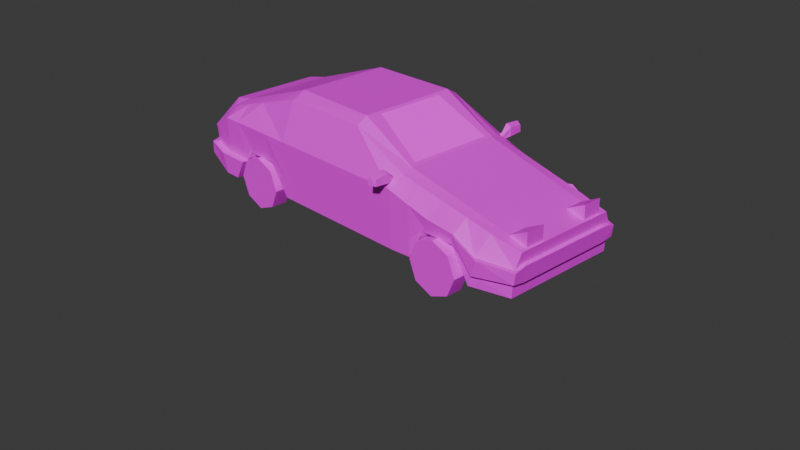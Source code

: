 # Source: car.blend  (saved by Blender 4.3.34; exported with 4.5.12 LTS)
import bpy
from mathutils import Matrix  # noqa: F401  (used for matrix-valued properties, if any)

bpy.ops.wm.read_factory_settings(use_empty=True)
scene = bpy.context.scene
scene.name = 'Scene'

# ---- collections
col_collection = bpy.data.collections.new('Collection'); scene.collection.children.link(col_collection)
col_else = bpy.data.collections.new('else'); scene.collection.children.link(col_else)

# ---- images (referenced by path relative to the original .blend; pixels are not part of the script)
import os
ASSET_DIR = os.environ.get("B2B_ASSET_DIR", "")  # directory of the original .blend (textures are referenced by path, not embedded)
HERE = os.path.dirname(os.path.abspath(__file__))  # packed textures are extracted next to this script under _unpacked/

def load_image(name, relpath, width, height, colorspace="sRGB"):
    """Load a texture the original file referenced (path relative to the .blend, or extracted next to this script)."""
    p = next((c for c in (os.path.join(HERE, relpath), os.path.join(ASSET_DIR, relpath)) if relpath and os.path.exists(c)), "")
    if p:
        img = bpy.data.images.load(p, check_existing=True)
        img.name = name
    else:  # same state as the original file: an image datablock whose file is absent (Cycles renders it pink)
        img = bpy.data.images.new(name, width, height)
        img.source = "FILE"
        img.filepath = "//" + (relpath or name)
    img.colorspace_settings.name = colorspace
    return img
img_car_texture_png = load_image('car texture.png', 'car/car texture.png', 1024, 1024, 'sRGB')
img_window_png = load_image('window.png', 'car/window.png', 1024, 1024, 'sRGB')

# ---- materials (node trees are filled in below, after node groups)
mat_car = bpy.data.materials.new('car')
mat_window = bpy.data.materials.new('window')

# ---- material node trees
mat_car.use_nodes = True; mat_car.node_tree.nodes.clear()
_N = mat_car.node_tree.nodes; _L = mat_car.node_tree.links
n0 = _N.new('ShaderNodeBsdfPrincipled'); n0.name = 'Principled BSDF'; n0.location = (10, 300)
n1 = _N.new('ShaderNodeOutputMaterial'); n1.name = 'Material Output'; n1.location = (300, 300)
n2 = _N.new('ShaderNodeTexImage'); n2.name = 'Image Texture'; n2.location = (-280, 275)
n2.image = img_car_texture_png
n2.interpolation = 'Closest'
_L.new(n0.outputs[0], n1.inputs[0])
_L.new(n2.outputs[0], n0.inputs[0])
_L.new(n2.outputs[1], n0.inputs[4])
n1.is_active_output = True
mat_window.use_nodes = True; mat_window.node_tree.nodes.clear()
_N = mat_window.node_tree.nodes; _L = mat_window.node_tree.links
n0 = _N.new('ShaderNodeOutputMaterial'); n0.name = 'Material Output'; n0.location = (300, 300)
n1 = _N.new('ShaderNodeTexImage'); n1.name = 'Image Texture'; n1.location = (-117, 296)
n1.image = img_window_png
n1.interpolation = 'Closest'
n2 = _N.new('ShaderNodeVectorMath'); n2.name = 'Vector Math'; n2.location = (-321, 206)
_L.new(n1.outputs[0], n0.inputs[0])
n0.is_active_output = True

# ---- world
world_world = bpy.data.worlds.new('World'); scene.world = world_world
world_world.use_nodes = True; world_world.node_tree.nodes.clear()
_N = world_world.node_tree.nodes; _L = world_world.node_tree.links
n0 = _N.new('ShaderNodeOutputWorld'); n0.name = 'World Output'; n0.location = (300, 300)
n1 = _N.new('ShaderNodeBackground'); n1.name = 'Background'; n1.location = (10, 300)
n1.inputs[0].default_value = (0.05088, 0.05088, 0.05088, 1.0)
_L.new(n1.outputs[0], n0.inputs[0])
n0.is_active_output = True
world_world.color = (0.05088, 0.05088, 0.05088)
world_world.sun_shadow_jitter_overblur = 0.0

# ---- cameras
cam_camera = bpy.data.cameras.new('Camera')
cam_camera.clip_end = 100.0
cam_camera.ortho_scale = 7.314

# ---- meshes
me_circle = bpy.data.meshes.new('Circle')
me_circle.from_pydata([(1.301, -0.6626, 0.5347), (1.103, -0.6626, 0.4528), (1.021, -0.6626, 0.2549), (1.103, -0.6626, 0.05707), (1.301, -0.6626, -0.02489), (1.499, -0.6626, 0.05707), (1.581, -0.6626, 0.2549), (1.499, -0.6626, 0.4528), (1.301, -0.8368, 0.5347), (1.103, -0.8368, 0.4528), (1.021, -0.8368, 0.2549), (1.103, -0.8368, 0.05707), (1.301, -0.8368, -0.02489), (1.499, -0.8368, 0.05707), (1.581, -0.8368, 0.2549), (1.499, -0.8368, 0.4528)], [], [(7, 6, 14, 15), (5, 4, 12, 13), (3, 2, 10, 11), (1, 0, 8, 9), (0, 7, 15, 8), (6, 5, 13, 14), (4, 3, 11, 12), (2, 1, 9, 10), (9, 8, 15, 14, 13, 12, 11, 10), (1, 2, 3, 4, 5, 6, 7, 0)])
_uv = me_circle.uv_layers.new(name='UVMap')
_uv.uv.foreach_set('vector', [0.6684, 0.02406, 0.6684, 0.1856, 0.5807, 0.1856, 0.5807, 0.02406, 0.6684, 0.02406, 0.6684, 0.1856, 0.5807, 0.1856, 0.5807, 0.02406, 0.6684, 0.02406, 0.6684, 0.1856, 0.5807, 0.1856, 0.5807, 0.02406, 0.6684, 0.02406, 0.6684, 0.1856, 0.5807, 0.1856, 0.5807, 0.02406, 0.6684, 0.02406, 0.6684, 0.1856, 0.5807, 0.1856, 0.5807, 0.02407, 0.6684, 0.02406, 0.6684, 0.1856, 0.5807, 0.1856, 0.5807, 0.02406, 0.6684, 0.02406, 0.6684, 0.1856, 0.5807, 0.1856, 0.5807, 0.02406, 0.6684, 0.02407, 0.6684, 0.1856, 0.5807, 0.1856, 0.5807, 0.02407, 0.7092, 0.2021, 0.7843, 0.2761, 0.8898, 0.2754, 0.9639, 0.2003, 0.9632, 0.09474, 0.888, 0.02066, 0.7825, 0.0214, 0.7084, 0.09654, 0.7092, 0.2021, 0.7084, 0.09654, 0.7825, 0.0214, 0.888, 0.02066, 0.9632, 0.09474, 0.9639, 0.2003, 0.8898, 0.2754, 0.7843, 0.2761])
me_circle.materials.append(mat_car)
me_circle.update()
me_cube_005 = bpy.data.meshes.new('Cube.005')
me_cube_005.from_pydata([(0.4836, -0.8332, 0.8369), (0.4935, -0.8332, 0.9316), (0.5588, -0.8219, 0.9223), (0.5588, -0.8219, 0.8249), (0.4834, -0.9775, 0.8463), (0.4937, -0.9775, 0.9194), (0.5588, -0.9598, 0.9043), (0.5588, -0.9657, 0.8358), (0.5074, -0.7735, 0.8115), (0.5117, -0.7439, 0.8761), (0.5411, -0.7447, 0.8605), (0.5409, -0.7694, 0.8123), (0.4998, -0.7269, 0.7894), (0.5041, -0.6974, 0.8539), (0.5335, -0.6981, 0.8384), (0.5333, -0.7228, 0.7902), (0.4822, -0.8219, 0.8249), (0.4949, -0.8219, 0.9438), (0.4822, -0.9888, 0.8358), (0.4949, -0.9888, 0.9297)], [], [(16, 3, 7, 18), (7, 6, 19, 18), (1, 0, 4, 5), (2, 17, 19, 6), (3, 2, 6, 7), (17, 2, 10, 9), (2, 3, 11, 10), (3, 16, 8, 11), (16, 17, 9, 8), (9, 10, 14, 13), (10, 11, 15, 14), (11, 8, 12, 15), (8, 9, 13, 12), (0, 1, 17, 16), (5, 4, 18, 19), (4, 0, 16, 18), (1, 5, 19, 17)])
_uv = me_cube_005.uv_layers.new(name='UVMap')
_uv.uv.foreach_set('vector', [0.2469, 0.256, 0.247, 0.279, 0.2044, 0.279, 0.1976, 0.256, 0.1781, 0.2057, 0.1754, 0.1853, 0.1955, 0.1756, 0.2019, 0.2033, 0.2419, 0.1655, 0.2177, 0.1655, 0.2182, 0.1655, 0.2413, 0.1655, 0.2639, 0.214, 0.2438, 0.214, 0.2464, 0.1655, 0.2669, 0.1742, 0.239, 0.2102, 0.2103, 0.2049, 0.2233, 0.1655, 0.2438, 0.1675, 0.2438, 0.214, 0.2639, 0.214, 0.2664, 0.2403, 0.2564, 0.2402, 0.2103, 0.2049, 0.239, 0.2102, 0.2398, 0.2269, 0.2243, 0.2315, 0.247, 0.279, 0.2469, 0.256, 0.262, 0.2635, 0.2632, 0.2736, 0.1749, 0.2201, 0.2103, 0.2142, 0.1948, 0.2407, 0.1742, 0.2352, 0.2564, 0.2402, 0.2664, 0.2403, 0.2669, 0.2553, 0.2569, 0.2552, 0.2243, 0.2315, 0.2398, 0.2269, 0.2438, 0.242, 0.2282, 0.2466, 0.2632, 0.2736, 0.262, 0.2635, 0.2772, 0.261, 0.2783, 0.2711, 0.1742, 0.2352, 0.1948, 0.2407, 0.1903, 0.2556, 0.1698, 0.2501, 0.1779, 0.2162, 0.206, 0.2114, 0.2103, 0.2142, 0.1749, 0.2201, 0.1953, 0.1694, 0.1735, 0.173, 0.1698, 0.1702, 0.1978, 0.1655, 0.1735, 0.173, 0.1779, 0.2162, 0.1749, 0.2201, 0.1698, 0.1702, 0.206, 0.2114, 0.1953, 0.1694, 0.1978, 0.1655, 0.2103, 0.2142])
me_cube_005.materials.append(mat_car)
me_cube_005.update()
me_cylinder = bpy.data.meshes.new('Cylinder')
me_cylinder.from_pydata([(0.2556, 0.245, -0.06089), (-0.5816, 0.176, -0.06088), (0.1831, 0.1225, 0.1385), (-0.5816, 0.08798, 0.09151), (0.1831, -0.1225, 0.1385), (-0.5816, -0.08798, 0.09151), (0.2556, -0.245, -0.06089), (-0.5816, -0.176, -0.06088), (0.3282, -0.1225, -0.2602), (-0.5816, -0.08798, -0.2133), (0.3282, 0.1225, -0.2602), (-0.5816, 0.08798, -0.2133), (-0.5816, 0.1255, 0.1565), (-0.5816, 0.251, -0.06088), (-0.5816, -0.1255, 0.1565), (-0.5816, -0.251, -0.06088), (-0.5816, -0.1255, -0.2782), (-0.5816, 0.1255, -0.2782), (-0.1763, 0.1118, 0.1327), (-0.1763, 0.2235, -0.06088), (-0.1763, -0.1118, 0.1327), (-0.1763, -0.2235, -0.06088), (-0.1763, -0.1118, -0.2545), (-0.1763, 0.1118, -0.2545), (-0.163, 0.2925, -0.06088), (-0.163, 0.1463, 0.1924), (-0.163, -0.1463, 0.1924), (-0.163, -0.2925, -0.06088), (-0.163, -0.1463, -0.3142), (-0.163, 0.1463, -0.3142), (0.5197, 0.2016, 0.05792), (0.3859, 0.1008, 0.1702), (0.3859, -0.1008, 0.1702), (0.5197, -0.2016, 0.05792), (0.6534, -0.1008, -0.05432), (0.6534, 0.1008, -0.05432), (0.6779, 0.2016, 0.2465), (0.5441, 0.1008, 0.3587), (0.5441, -0.1008, 0.3587), (0.6779, -0.2016, 0.2465), (0.8117, -0.1008, 0.1342), (0.8117, 0.1008, 0.1342)], [], [(24, 13, 12, 25), (25, 12, 14, 26), (26, 14, 15, 27), (27, 15, 16, 28), (11, 9, 22, 23), (28, 16, 17, 29), (29, 17, 13, 24), (8, 10, 35, 34), (1, 3, 12, 13), (3, 5, 14, 12), (5, 7, 15, 14), (7, 9, 16, 15), (9, 11, 17, 16), (11, 1, 13, 17), (18, 19, 23, 22, 21, 20), (7, 5, 20, 21), (3, 1, 19, 18), (1, 11, 23, 19), (9, 7, 21, 22), (5, 3, 18, 20), (10, 29, 24, 0), (8, 28, 29, 10), (6, 27, 28, 8), (4, 26, 27, 6), (2, 25, 26, 4), (0, 24, 25, 2), (33, 34, 40, 39), (0, 2, 31, 30), (4, 6, 33, 32), (10, 0, 30, 35), (6, 8, 34, 33), (2, 4, 32, 31), (31, 32, 38, 37), (34, 35, 41, 40), (32, 33, 39, 38), (30, 31, 37, 36), (35, 30, 36, 41)])
_uv = me_cylinder.uv_layers.new(name='UVMap')
_uv.uv.foreach_set('vector', [0.9896, 0.9609, 0.9896, 0.9892, 0.9708, 0.9892, 0.9708, 0.9609, 0.9708, 0.9609, 0.9708, 0.9892, 0.9519, 0.9892, 0.9519, 0.9609, 0.9519, 0.9609, 0.9519, 0.9892, 0.9331, 0.9892, 0.9331, 0.9609, 0.9331, 0.9609, 0.9331, 0.9892, 0.9142, 0.9892, 0.9142, 0.9609, 0.8868, 0.9147, 0.8868, 0.894, 0.8868, 0.894, 0.8868, 0.9147, 0.9142, 0.9609, 0.9142, 0.9892, 0.8954, 0.9892, 0.8954, 0.9609, 0.8954, 0.9609, 0.8954, 0.9892, 0.8765, 0.9892, 0.8765, 0.9609, 0.9142, 0.9326, 0.8954, 0.9326, 0.8954, 0.9326, 0.9142, 0.9326, 0.9048, 0.9251, 0.9228, 0.9147, 0.9283, 0.9179, 0.9048, 0.9315, 0.9228, 0.9147, 0.9228, 0.894, 0.9283, 0.8908, 0.9283, 0.9179, 0.9228, 0.894, 0.9048, 0.8836, 0.9048, 0.8772, 0.9283, 0.8908, 0.9048, 0.8836, 0.8868, 0.894, 0.8813, 0.8908, 0.9048, 0.8772, 0.8868, 0.894, 0.8868, 0.9147, 0.8813, 0.9179, 0.8813, 0.8908, 0.8868, 0.9147, 0.9048, 0.9251, 0.9048, 0.9315, 0.8813, 0.9179, 0.9228, 0.9147, 0.9048, 0.9251, 0.8868, 0.9147, 0.8868, 0.894, 0.9048, 0.8836, 0.9228, 0.894, 0.9048, 0.8836, 0.9228, 0.894, 0.9228, 0.894, 0.9048, 0.8836, 0.9228, 0.9147, 0.9048, 0.9251, 0.9048, 0.9251, 0.9228, 0.9147, 0.9048, 0.9251, 0.8868, 0.9147, 0.8868, 0.9147, 0.9048, 0.9251, 0.8868, 0.894, 0.9048, 0.8836, 0.9048, 0.8836, 0.8868, 0.894, 0.9228, 0.894, 0.9228, 0.9147, 0.9228, 0.9147, 0.9228, 0.894, 0.8954, 0.9326, 0.8954, 0.9609, 0.8765, 0.9609, 0.8765, 0.9326, 0.9142, 0.9326, 0.9142, 0.9609, 0.8954, 0.9609, 0.8954, 0.9326, 0.9331, 0.9326, 0.9331, 0.9609, 0.9142, 0.9609, 0.9142, 0.9326, 0.9519, 0.9326, 0.9519, 0.9609, 0.9331, 0.9609, 0.9331, 0.9326, 0.9708, 0.9326, 0.9708, 0.9609, 0.9519, 0.9609, 0.9519, 0.9326, 0.9896, 0.9326, 0.9896, 0.9609, 0.9708, 0.9609, 0.9708, 0.9326, 0.9331, 0.9326, 0.9142, 0.9326, 0.9142, 0.9326, 0.9331, 0.9326, 0.9896, 0.9326, 0.9708, 0.9326, 0.9708, 0.9326, 0.9896, 0.9326, 0.9519, 0.9326, 0.9331, 0.9326, 0.9331, 0.9326, 0.9519, 0.9326, 0.8954, 0.9326, 0.8765, 0.9326, 0.8765, 0.9326, 0.8954, 0.9326, 0.9331, 0.9326, 0.9142, 0.9326, 0.9142, 0.9326, 0.9331, 0.9326, 0.9708, 0.9326, 0.9519, 0.9326, 0.9519, 0.9326, 0.9708, 0.9326, 0.9708, 0.9326, 0.9519, 0.9326, 0.9519, 0.9326, 0.9708, 0.9326, 0.9142, 0.9326, 0.8954, 0.9326, 0.8954, 0.9326, 0.9142, 0.9326, 0.9519, 0.9326, 0.9331, 0.9326, 0.9331, 0.9326, 0.9519, 0.9326, 0.9896, 0.9326, 0.9708, 0.9326, 0.9708, 0.9326, 0.9896, 0.9326, 0.8954, 0.9326, 0.8765, 0.9326, 0.8765, 0.9326, 0.8954, 0.9326])
me_cylinder.materials.append(mat_car)
me_cylinder.update()
me_cylinder_001 = bpy.data.meshes.new('Cylinder.001')
me_cylinder_001.from_pydata([(0.06906, 0.804, -0.8245), (0.06906, 1.0, 0.8856), (0.7654, 0.402, -0.8245), (0.9351, 0.5, 0.8856), (0.7654, -0.402, -0.8245), (0.9351, -0.5, 0.8856), (0.06906, -0.804, -0.8245), (0.06906, -1.0, 0.8856), (-0.6273, -0.402, -0.8245), (-0.797, -0.5, 0.8856), (-0.6273, 0.402, -0.8245), (-0.797, 0.5, 0.8856), (0.6034, 0.3562, 1.675), (0.06906, 0.7124, 1.552), (0.6034, -0.3562, 1.675), (0.06906, -0.7124, 1.552), (-0.4653, -0.3562, 1.428), (-0.4653, 0.3562, 1.428), (0.12, 0.3562, 2.011), (-0.4144, 0.7124, 1.887), (0.12, -0.3562, 2.011), (-0.4144, -0.7124, 1.887), (-0.9487, -0.3562, 1.764), (-0.9487, 0.3562, 1.764), (0.06906, 0.804, -1.126), (0.7654, 0.402, -1.126), (0.7654, -0.402, -1.126), (0.06906, -0.804, -1.126), (-0.6273, -0.402, -1.126), (-0.6273, 0.402, -1.126), (0.06906, 1.118, -1.126), (1.038, 0.5592, -1.126), (1.038, -0.5592, -1.126), (0.06906, -1.118, -1.126), (-0.8994, -0.5592, -1.126), (-0.8994, 0.5592, -1.126), (0.06906, 1.118, -1.247), (1.038, 0.5592, -1.247), (1.038, -0.5592, -1.247), (0.06906, -1.118, -1.247), (-0.8994, -0.5592, -1.247), (-0.8994, 0.5592, -1.247)], [], [(0, 1, 3, 2), (2, 3, 5, 4), (4, 5, 7, 6), (6, 7, 9, 8), (9, 7, 15, 16), (8, 9, 11, 10), (10, 11, 1, 0), (2, 4, 26, 25), (17, 16, 22, 23), (5, 3, 12, 14), (11, 9, 16, 17), (3, 1, 13, 12), (7, 5, 14, 15), (1, 11, 17, 13), (15, 14, 20, 21), (12, 13, 19, 18), (13, 17, 23, 19), (16, 15, 21, 22), (14, 12, 18, 20), (28, 29, 35, 34), (8, 10, 29, 28), (0, 2, 25, 24), (4, 6, 27, 26), (10, 0, 24, 29), (6, 8, 28, 27), (35, 30, 36, 41), (26, 27, 33, 32), (24, 25, 31, 30), (29, 24, 30, 35), (27, 28, 34, 33), (25, 26, 32, 31), (36, 37, 38, 39, 40, 41), (33, 34, 40, 39), (31, 32, 38, 37), (34, 35, 41, 40), (32, 33, 39, 38), (30, 31, 37, 36)])
_uv = me_cylinder_001.uv_layers.new(name='UVMap')
_uv.uv.foreach_set('vector', [0.9896, 0.9326, 0.9896, 0.9892, 0.9708, 0.9892, 0.9708, 0.9326, 0.9708, 0.9326, 0.9708, 0.9892, 0.9519, 0.9892, 0.9519, 0.9326, 0.9519, 0.9326, 0.9519, 0.9892, 0.9331, 0.9892, 0.9331, 0.9326, 0.9331, 0.9326, 0.9331, 0.9892, 0.9142, 0.9892, 0.9142, 0.9326, 0.9142, 0.9892, 0.9331, 0.9892, 0.9331, 0.9892, 0.9142, 0.9892, 0.9142, 0.9326, 0.9142, 0.9892, 0.8954, 0.9892, 0.8954, 0.9326, 0.8954, 0.9326, 0.8954, 0.9892, 0.8765, 0.9892, 0.8765, 0.9326, 0.9708, 0.9326, 0.9519, 0.9326, 0.9519, 0.9326, 0.9708, 0.9326, 0.8954, 0.9892, 0.9142, 0.9892, 0.9142, 0.9892, 0.8954, 0.9892, 0.9519, 0.9892, 0.9708, 0.9892, 0.9708, 0.9892, 0.9519, 0.9892, 0.8954, 0.9892, 0.9142, 0.9892, 0.9142, 0.9892, 0.8954, 0.9892, 0.9708, 0.9892, 0.9896, 0.9892, 0.9896, 0.9892, 0.9708, 0.9892, 0.9331, 0.9892, 0.9519, 0.9892, 0.9519, 0.9892, 0.9331, 0.9892, 0.8765, 0.9892, 0.8954, 0.9892, 0.8954, 0.9892, 0.8765, 0.9892, 0.9331, 0.9892, 0.9519, 0.9892, 0.9519, 0.9892, 0.9331, 0.9892, 0.9708, 0.9892, 0.9896, 0.9892, 0.9896, 0.9892, 0.9708, 0.9892, 0.8765, 0.9892, 0.8954, 0.9892, 0.8954, 0.9892, 0.8765, 0.9892, 0.9142, 0.9892, 0.9331, 0.9892, 0.9331, 0.9892, 0.9142, 0.9892, 0.9519, 0.9892, 0.9708, 0.9892, 0.9708, 0.9892, 0.9519, 0.9892, 0.9142, 0.9326, 0.8954, 0.9326, 0.8954, 0.9326, 0.9142, 0.9326, 0.9142, 0.9326, 0.8954, 0.9326, 0.8954, 0.9326, 0.9142, 0.9326, 0.9896, 0.9326, 0.9708, 0.9326, 0.9708, 0.9326, 0.9896, 0.9326, 0.9519, 0.9326, 0.9331, 0.9326, 0.9331, 0.9326, 0.9519, 0.9326, 0.8954, 0.9326, 0.8765, 0.9326, 0.8765, 0.9326, 0.8954, 0.9326, 0.9331, 0.9326, 0.9142, 0.9326, 0.9142, 0.9326, 0.9331, 0.9326, 0.8954, 0.9326, 0.8765, 0.9326, 0.8765, 0.9326, 0.8954, 0.9326, 0.9519, 0.9326, 0.9331, 0.9326, 0.9331, 0.9326, 0.9519, 0.9326, 0.9896, 0.9326, 0.9708, 0.9326, 0.9708, 0.9326, 0.9896, 0.9326, 0.8954, 0.9326, 0.8765, 0.9326, 0.8765, 0.9326, 0.8954, 0.9326, 0.9331, 0.9326, 0.9142, 0.9326, 0.9142, 0.9326, 0.9331, 0.9326, 0.9708, 0.9326, 0.9519, 0.9326, 0.9519, 0.9326, 0.9708, 0.9326, 0.9613, 0.9315, 0.9848, 0.9179, 0.9848, 0.8908, 0.9613, 0.8772, 0.9378, 0.8908, 0.9378, 0.9179, 0.9331, 0.9326, 0.9142, 0.9326, 0.9142, 0.9326, 0.9331, 0.9326, 0.9708, 0.9326, 0.9519, 0.9326, 0.9519, 0.9326, 0.9708, 0.9326, 0.9142, 0.9326, 0.8954, 0.9326, 0.8954, 0.9326, 0.9142, 0.9326, 0.9519, 0.9326, 0.9331, 0.9326, 0.9331, 0.9326, 0.9519, 0.9326, 0.9896, 0.9326, 0.9708, 0.9326, 0.9708, 0.9326, 0.9896, 0.9326])
me_cylinder_001.materials.append(mat_car)
me_cylinder_001.update()
me_cube_006 = bpy.data.meshes.new('Cube.006')
me_cube_006.from_pydata([(1.146e-09, -0.4873, -0.04324), (1.146e-09, -0.4873, -1.087e-10), (1.146e-09, -0.2811, -0.04324), (1.146e-09, -0.2811, -1.087e-10), (0.2062, -0.4873, -0.04324), (0.2062, -0.4873, 0.1063), (0.2062, -0.2811, -0.04324), (0.2062, -0.2811, 0.1063)], [], [(0, 1, 3, 2), (2, 3, 7, 6), (6, 7, 5, 4), (4, 5, 1, 0), (7, 3, 1, 5)])
_uv = me_cube_006.uv_layers.new(name='UVMap')
_uv.uv.foreach_set('vector', [0.4363, 0.2039, 0.4363, 0.2266, 0.5445, 0.2266, 0.5445, 0.2039, 0.4241, 0.1502, 0.4014, 0.1502, 0.3456, 0.2584, 0.4241, 0.2584, 0.5445, 0.0173, 0.5445, 0.09576, 0.4363, 0.09576, 0.4363, 0.0173, 0.4241, 0.2584, 0.3456, 0.2584, 0.4014, 0.1502, 0.4241, 0.1502, 0.5445, 0.09576, 0.5445, 0.2039, 0.4363, 0.2039, 0.4363, 0.09576])
me_cube_006.materials.append(mat_car)
me_cube_006.update()
me_cube_001 = bpy.data.meshes.new('Cube.001')
me_cube_001.from_pydata([(-2.002, -0.7508, 0.3365), (-1.868, -0.6132, 0.8733), (2.067, -0.6375, 0.1947), (2.102, -0.5737, 0.6258), (-2.102, 0.0, 0.3365), (-1.969, 0.0, 0.9038), (2.067, 0.0, 0.1947), (2.102, 0.0, 0.6287), (-1.739, -0.7861, 0.2122), (0.1269, -0.7861, 0.2122), (0.7362, -0.7861, 0.2122), (0.7362, -0.6485, 0.9249), (0.1269, -0.6485, 1.22), (-1.739, -0.6485, 0.917), (-1.739, 0.0, 0.9524), (0.1269, 0.0, 1.289), (0.7362, 0.0, 0.9612), (0.7362, 0.0, 0.1947), (0.1269, 0.0, 0.1947), (-1.739, 0.0, 0.1687), (-0.8153, -0.7861, 0.2122), (-0.8153, -0.6485, 1.22), (-0.8153, 0.0, 1.289), (-0.8153, 0.0, 0.1947), (-2.102, -0.5873, 0.3365), (2.102, -0.4911, 0.6287), (-1.969, -0.4896, 0.9038), (2.067, -0.5224, 0.1947), (0.7053, -0.4647, 0.9778), (0.1578, -0.3763, 1.273), (-1.739, -0.507, 0.9524), (-1.739, -0.6047, 0.1687), (0.1269, -0.6047, 0.1687), (0.7362, -0.6047, 0.1687), (-0.8153, -0.6047, 0.1687), (-0.8153, -0.507, 1.289), (0.9573, -0.7772, 0.2177), (1.112, -0.7662, 0.5287), (1.469, -0.7552, 0.5287), (1.655, -0.7442, 0.1929), (1.777, 0.0, 0.7079), (1.777, -0.6065, 0.6971), (1.504, -0.6175, 0.7569), (1.231, -0.6285, 0.8167), (0.9573, -0.6395, 0.8765), (1.655, 0.0, 0.1947), (1.469, -0.5839, 0.1742), (1.112, -0.5949, 0.1742), (0.9573, -0.5241, 0.9074), (1.231, -0.5131, 0.8409), (1.504, -0.5021, 0.7744), (1.777, -0.4911, 0.7079), (1.655, -0.5729, 0.1947), (1.469, -0.5738, 0.443), (1.112, -0.5848, 0.443), (0.9573, -0.6059, 0.1742), (-2.002, -0.7694, 0.6681), (2.091, -0.6391, 0.4765), (2.091, -2.343e-08, 0.5069), (-2.045, 0.0, 0.7228), (0.7362, -0.8125, 0.8214), (0.1269, -0.8125, 0.8201), (-1.739, -0.8125, 0.8201), (-0.8153, -0.8125, 0.8201), (-2.045, -0.5693, 0.7228), (2.091, -0.5185, 0.5069), (1.738, -0.7612, 0.5077), (1.493, -0.7746, 0.6414), (1.193, -0.7881, 0.682), (0.9573, -0.8016, 0.7515), (-1.093, -0.6485, 1.129), (-1.323, -0.6485, 1.053), (-1.554, -0.6485, 0.9775), (-1.042, -0.5949, 0.1687), (-1.384, -0.5949, 0.1687), (-1.554, -0.7861, 0.2122), (-1.384, -0.7861, 0.5287), (-1.042, -0.7861, 0.5287), (-1.042, -0.6047, 0.443), (-1.384, -0.6047, 0.443), (-1.554, -0.6047, 0.1687), (-1.554, -0.507, 1.02), (-1.323, -0.507, 1.104), (-1.093, -0.507, 1.188), (-1.093, -0.8125, 0.8201), (-1.323, -0.8125, 0.8201), (-1.554, -0.8125, 0.8201), (-0.8153, -0.5949, 0.1687), (2.075, -0.6381, 0.3569), (2.075, 0.0, 0.3393), (-2.075, 0.0, 0.4738), (0.7362, -0.7954, 0.4258), (0.1269, -0.7954, 0.4258), (-1.739, -0.7954, 0.4258), (-0.8153, -0.7954, 0.4258), (-2.075, -0.581, 0.4738), (2.075, -0.511, 0.3393), (1.685, -0.7501, 0.3329), (1.477, -0.762, 0.5683), (1.14, -0.7739, 0.5826), (0.9573, -0.7858, 0.4258), (-1.996, -0.7498, 0.4717), (-1.06, -0.7954, 0.6311), (-1.362, -0.7954, 0.6311), (-1.438, -0.7954, 0.4258), (-2.134, -0.5997, 0.3365), (-2.054, -0.7996, 0.3365), (-2.134, 0.0, 0.4714), (-2.134, 0.0, 0.3365), (-1.739, -0.8508, 0.2098), (-1.791, -0.86, 0.4235), (-2.134, -0.5997, 0.4714), (-1.561, -0.8508, 0.2098), (-1.444, -0.86, 0.4235), (-2.043, -0.8074, 0.4693), (1.774, -0.7918, 0.5013), (1.528, -0.8053, 0.635), (2.127, -0.6698, 0.4701), (2.127, 0.0, 0.5005), (2.127, -0.5492, 0.5005), (2.111, -0.6687, 0.3505), (2.111, 0.0, 0.333), (2.111, -0.5417, 0.333), (1.72, -0.7808, 0.3265), (1.513, -0.7927, 0.562), (0.7053, 0.0, 0.9778), (0.1578, 0.0, 1.273), (0.7362, -0.533, 0.9612), (0.1269, -0.533, 1.289)], [], [(65, 25, 3, 57), (62, 13, 1, 56), (52, 27, 2, 39), (30, 26, 1, 13), (64, 26, 5, 59), (48, 127, 11, 44), (127, 128, 12, 11), (81, 30, 13, 72), (24, 31, 8, 0), (34, 32, 9, 20), (32, 33, 10, 9), (69, 44, 11, 60), (60, 11, 12, 61), (78, 34, 20, 77), (128, 35, 21, 12), (15, 22, 35, 128), (18, 17, 33, 32), (23, 18, 32, 34, 87), (4, 19, 31, 24), (125, 126, 29, 28), (56, 1, 26, 64), (14, 5, 26, 30), (45, 6, 27, 52), (58, 7, 25, 65), (54, 55, 47), (47, 46, 53, 54), (52, 53, 46), (7, 40, 51, 25), (16, 127, 48, 49, 50, 51, 40), (57, 3, 41, 66), (66, 41, 42, 67), (67, 42, 43, 68), (68, 43, 44, 69), (25, 51, 41, 3), (51, 50, 42, 41), (50, 49, 43, 42), (49, 48, 44, 43), (33, 55, 36, 10), (55, 54, 37, 36), (54, 53, 38, 37), (53, 52, 39, 38), (17, 45, 52, 46, 47, 55, 33), (99, 68, 69, 100), (98, 67, 68, 99), (58, 65, 119, 118), (97, 88, 120, 123), (57, 66, 115, 117), (101, 56, 64, 95), (92, 61, 63, 94), (104, 86, 62, 93), (91, 60, 61, 92), (100, 69, 60, 91), (95, 64, 59, 90), (93, 62, 56, 101), (96, 89, 121, 122), (94, 63, 84, 102), (102, 84, 85, 103), (103, 85, 86, 104), (22, 14, 30, 81, 82, 83, 35), (74, 79, 80), (74, 73, 78, 79), (31, 80, 75, 8), (80, 79, 76, 75), (79, 78, 77, 76), (13, 62, 86, 85, 84, 63, 21, 70, 71, 72), (35, 83, 70, 21), (83, 82, 71, 70), (82, 81, 72, 71), (19, 23, 87, 73, 74, 80, 31), (34, 78, 73, 87), (76, 103, 104, 75), (77, 102, 103, 76), (20, 94, 102, 77), (27, 96, 88, 2), (104, 93, 110, 113), (4, 24, 105, 108), (36, 100, 91, 10), (10, 91, 92, 9), (93, 101, 114, 110), (9, 92, 94, 20), (24, 0, 106, 105), (6, 89, 96, 27), (2, 88, 97, 39), (39, 97, 98, 38), (38, 98, 99, 37), (37, 99, 100, 36), (109, 110, 114, 106), (105, 111, 107, 108), (112, 113, 110, 109), (106, 114, 111, 105), (8, 75, 112, 109), (75, 104, 113, 112), (95, 90, 107, 111), (0, 8, 109, 106), (101, 95, 111, 114), (123, 115, 116, 124), (120, 117, 115, 123), (121, 118, 119, 122), (122, 119, 117, 120), (98, 97, 123, 124), (88, 96, 122, 120), (67, 98, 124, 116), (65, 57, 117, 119), (66, 67, 116, 115), (21, 63, 61, 12), (125, 28, 127, 16), (29, 126, 15, 128), (28, 29, 128, 127)])
me_cube_001.polygons.foreach_set('material_index', [0, 0, 0, 0, 0, 0, 0, 0, 0, 0, 0, 0, 0, 0, 0, 0, 0, 0, 0, 1, 0, 0, 0, 0, 0, 0, 0, 0, 0, 0, 0, 0, 0, 0, 0, 0, 0, 0, 0, 0, 0, 0, 0, 0, 0, 0, 0, 0, 0, 0, 0, 0, 0, 0, 0, 0, 0, 0, 0, 0, 0, 0, 0, 0, 0, 0, 0, 0, 0, 0, 0, 0, 0, 0, 0, 0, 0, 0, 0, 0, 0, 0, 0, 0, 0, 0, 0, 0, 0, 0, 0, 0, 0, 0, 0, 0, 0, 0, 0, 0, 0, 0, 0, 0, 0, 0, 0, 0])
_uv = me_cube_001.uv_layers.new(name='UVMap')
_uv.uv.foreach_set('vector', [0.2815, 0.09878, 0.2888, 0.131, 0.2669, 0.1303, 0.2496, 0.09074, 0.09811, 0.8905, 0.09811, 0.9129, 0.06816, 0.9028, 0.03722, 0.8553, 0.142, 0.3548, 0.05395, 0.3657, 0.05395, 0.341, 0.142, 0.3182, 0.8915, 0.6298, 0.9428, 0.6259, 0.9204, 0.6534, 0.8915, 0.6613, 0.08316, 0.1018, 0.1006, 0.1413, 0.2074, 0.1413, 0.2074, 0.1018, 0.2906, 0.6336, 0.3399, 0.6356, 0.3399, 0.6613, 0.2906, 0.6593, 0.3399, 0.6356, 0.4757, 0.6356, 0.4757, 0.6613, 0.3399, 0.6613, 0.8504, 0.6298, 0.8915, 0.6298, 0.8915, 0.6613, 0.8504, 0.6613, 0.9471, 0.3518, 0.8691, 0.348, 0.8691, 0.3092, 0.9254, 0.3167, 0.6713, 0.348, 0.4695, 0.348, 0.4695, 0.3092, 0.6713, 0.3092, 0.4695, 0.348, 0.3389, 0.348, 0.3389, 0.3092, 0.4695, 0.3092, 0.722, 0.8746, 0.722, 0.9036, 0.6709, 0.9148, 0.6709, 0.8908, 0.6709, 0.8908, 0.6709, 0.9148, 0.5298, 0.9831, 0.5298, 0.8905, 0.72, 0.348, 0.6713, 0.348, 0.6713, 0.3092, 0.72, 0.3092, 0.4757, 0.6356, 0.6857, 0.6298, 0.6857, 0.6613, 0.4757, 0.6613, 0.4757, 0.5168, 0.6857, 0.5168, 0.6857, 0.6298, 0.4757, 0.6356, 0.4695, 0.4776, 0.3389, 0.4776, 0.3389, 0.348, 0.4695, 0.348, 0.6713, 0.4776, 0.4695, 0.4776, 0.4695, 0.348, 0.6713, 0.348, 0.6713, 0.3501, 0.9471, 0.4776, 0.8691, 0.4776, 0.8691, 0.348, 0.9471, 0.3518, 0.7472, 5.96e-08, 0.7472, 1.0, 0.1421, 1.0, 0.0, 0.0, 0.03949, 0.08987, 0.07358, 0.1347, 0.1006, 0.1413, 0.08316, 0.1018, 0.8915, 0.5168, 0.9428, 0.5168, 0.9428, 0.6259, 0.8915, 0.6298, 0.142, 0.4776, 0.05395, 0.4776, 0.05395, 0.3657, 0.142, 0.3548, 0.4189, 0.09878, 0.4189, 0.131, 0.2888, 0.131, 0.2815, 0.09878, 0.7521, 0.7977, 0.7167, 0.736, 0.7521, 0.736, 0.7521, 0.736, 0.834, 0.736, 0.834, 0.7977, 0.7521, 0.7977, 0.8769, 0.7407, 0.834, 0.7977, 0.834, 0.736, 0.03532, 0.5168, 0.1079, 0.5168, 0.1079, 0.6262, 0.03532, 0.6262, 0.3399, 0.5168, 0.3399, 0.6356, 0.2906, 0.6336, 0.2297, 0.6311, 0.1688, 0.6287, 0.1079, 0.6262, 0.1079, 0.5168, 0.9844, 0.811, 0.9871, 0.8455, 0.9117, 0.862, 0.9027, 0.8182, 0.9027, 0.8182, 0.9117, 0.862, 0.8485, 0.8759, 0.8459, 0.8491, 0.8459, 0.8491, 0.8485, 0.8759, 0.7853, 0.8897, 0.7765, 0.8586, 0.7765, 0.8586, 0.7853, 0.8897, 0.722, 0.9036, 0.722, 0.8746, 0.03532, 0.6262, 0.1079, 0.6262, 0.1079, 0.652, 0.03532, 0.6446, 0.1079, 0.6262, 0.1688, 0.6287, 0.1688, 0.6544, 0.1079, 0.652, 0.1688, 0.6287, 0.2297, 0.6311, 0.2297, 0.6569, 0.1688, 0.6544, 0.2297, 0.6311, 0.2906, 0.6336, 0.2906, 0.6593, 0.2297, 0.6569, 0.3389, 0.348, 0.2916, 0.3478, 0.2916, 0.3111, 0.3389, 0.3092, 0.2916, 0.3478, 0.2585, 0.3523, 0.2585, 0.3134, 0.2916, 0.3111, 0.2585, 0.3523, 0.182, 0.3547, 0.182, 0.3158, 0.2585, 0.3134, 0.182, 0.3547, 0.142, 0.3548, 0.142, 0.3182, 0.182, 0.3158, 0.3389, 0.4776, 0.142, 0.4776, 0.142, 0.3548, 0.182, 0.3525, 0.2585, 0.3501, 0.2916, 0.3478, 0.3389, 0.348, 0.7644, 0.8355, 0.7765, 0.8586, 0.722, 0.8746, 0.722, 0.7993, 0.8423, 0.8322, 0.8459, 0.8491, 0.7765, 0.8586, 0.7644, 0.8355, 0.03789, 0.5168, 0.03789, 0.6323, 0.02988, 0.6392, 0.02988, 0.5168, 0.1382, 0.3114, 0.05437, 0.3354, 0.04667, 0.3288, 0.1305, 0.3048, 0.03789, 0.6592, 0.1165, 0.6864, 0.1085, 0.6933, 0.02988, 0.6661, 0.04377, 0.04699, 0.03949, 0.08987, 0.08316, 0.1018, 0.08061, 0.04745, 0.5298, 0.7993, 0.5298, 0.8905, 0.3118, 0.8905, 0.3118, 0.7993, 0.1677, 0.7993, 0.1408, 0.8905, 0.09811, 0.8905, 0.09811, 0.7993, 0.6709, 0.7993, 0.6709, 0.8908, 0.5298, 0.8905, 0.5298, 0.7993, 0.722, 0.7993, 0.722, 0.8746, 0.6709, 0.8908, 0.6709, 0.7993, 0.08061, 0.04745, 0.08316, 0.1018, 0.2074, 0.1018, 0.2074, 0.04745, 0.09811, 0.7993, 0.09811, 0.8905, 0.03722, 0.8553, 0.03844, 0.8099, 0.05437, 0.3627, 0.05437, 0.4723, 0.04667, 0.4723, 0.04667, 0.3561, 0.3118, 0.7993, 0.3118, 0.8905, 0.2476, 0.8905, 0.2551, 0.8468, 0.2551, 0.8468, 0.2476, 0.8905, 0.1942, 0.8905, 0.1852, 0.8468, 0.1852, 0.8468, 0.1942, 0.8905, 0.1408, 0.8905, 0.1677, 0.7993, 0.6857, 0.5168, 0.8915, 0.5168, 0.8915, 0.6298, 0.8504, 0.6298, 0.799, 0.6298, 0.7475, 0.6298, 0.6857, 0.6298, 0.1794, 0.7347, 0.1794, 0.7977, 0.1403, 0.7347, 0.1794, 0.7347, 0.2577, 0.7347, 0.2577, 0.7977, 0.1794, 0.7977, 0.8691, 0.348, 0.8296, 0.348, 0.8296, 0.3092, 0.8691, 0.3092, 0.8296, 0.348, 0.793, 0.348, 0.793, 0.3092, 0.8296, 0.3092, 0.793, 0.348, 0.72, 0.348, 0.72, 0.3092, 0.793, 0.3092, 0.09811, 0.9129, 0.09811, 0.8905, 0.1408, 0.8905, 0.1942, 0.8905, 0.2476, 0.8905, 0.3118, 0.8905, 0.3118, 0.9831, 0.2476, 0.962, 0.1942, 0.9445, 0.1408, 0.9269, 0.6857, 0.6298, 0.7475, 0.6298, 0.7475, 0.6613, 0.6857, 0.6613, 0.7475, 0.6298, 0.799, 0.6298, 0.799, 0.6613, 0.7475, 0.6613, 0.799, 0.6298, 0.8504, 0.6298, 0.8504, 0.6613, 0.799, 0.6613, 0.8691, 0.4776, 0.6713, 0.4776, 0.6713, 0.3501, 0.72, 0.3501, 0.793, 0.3501, 0.8296, 0.348, 0.8691, 0.348, 0.3098, 0.7347, 0.2577, 0.7977, 0.2577, 0.7347, 0.3098, 0.7347, 0.1803, 0.8231, 0.1852, 0.8468, 0.1677, 0.7993, 0.1408, 0.7498, 0.2592, 0.8231, 0.2551, 0.8468, 0.1852, 0.8468, 0.1803, 0.8231, 0.3118, 0.7498, 0.3118, 0.7993, 0.2551, 0.8468, 0.2592, 0.8231, 0.2805, 0.0161, 0.2835, 0.05441, 0.2499, 0.05905, 0.25, 0.0161, 0.8245, 0.6941, 0.8915, 0.6941, 0.9031, 0.7085, 0.8259, 0.7085, 0.9504, 0.4723, 0.9504, 0.3463, 0.9572, 0.3436, 0.9572, 0.4723, 0.722, 0.7511, 0.722, 0.7993, 0.6709, 0.7993, 0.6709, 0.7498, 0.6709, 0.7498, 0.6709, 0.7993, 0.5298, 0.7993, 0.5298, 0.7498, 0.8915, 0.6941, 0.949, 0.6839, 0.9594, 0.6967, 0.9031, 0.7085, 0.5298, 0.7498, 0.5298, 0.7993, 0.3118, 0.7993, 0.3118, 0.7498, 0.9504, 0.3463, 0.9287, 0.3112, 0.9399, 0.3008, 0.9572, 0.3436, 0.4189, 0.0161, 0.4189, 0.05441, 0.2835, 0.05441, 0.2805, 0.0161, 0.9673, 0.746, 0.9692, 0.7828, 0.8806, 0.7774, 0.8741, 0.7456, 0.8741, 0.7456, 0.8806, 0.7774, 0.8336, 0.8308, 0.8317, 0.8218, 0.8317, 0.8218, 0.8336, 0.8308, 0.7572, 0.834, 0.7508, 0.8218, 0.7578, 0.8231, 0.7644, 0.8355, 0.722, 0.7993, 0.722, 0.7511, 0.09811, 0.7493, 0.08603, 0.7987, 0.02758, 0.8093, 0.02514, 0.7786, 0.07652, 0.01747, 0.07652, 0.04693, 0.2074, 0.04693, 0.2074, 0.01747, 0.1393, 0.7493, 0.1663, 0.7987, 0.08603, 0.7987, 0.09811, 0.7493, 0.03289, 0.01747, 0.03118, 0.04646, 0.07652, 0.04693, 0.07652, 0.01747, 0.8723, 0.3037, 0.8328, 0.3037, 0.8342, 0.2898, 0.8723, 0.2898, 0.1408, 0.7498, 0.1677, 0.7993, 0.1663, 0.7987, 0.1393, 0.7493, 0.9664, 0.6463, 0.9664, 0.5168, 0.9798, 0.5168, 0.9798, 0.6504, 0.9287, 0.3112, 0.8723, 0.3037, 0.8723, 0.2898, 0.9399, 0.3008, 0.949, 0.6839, 0.9664, 0.6463, 0.9798, 0.6504, 0.9594, 0.6967, 0.8986, 0.7763, 0.911, 0.8167, 0.8542, 0.8477, 0.8506, 0.8308, 0.989, 0.7818, 0.9927, 0.8095, 0.911, 0.8167, 0.8986, 0.7763, 0.4189, 0.05273, 0.4189, 0.09709, 0.2734, 0.09709, 0.2754, 0.05272, 0.2754, 0.05272, 0.2734, 0.09709, 0.2415, 0.08905, 0.2417, 0.05736, 0.8423, 0.8322, 0.8903, 0.7777, 0.8986, 0.7763, 0.8506, 0.8308, 0.9692, 0.7828, 0.9692, 0.7788, 0.9774, 0.7774, 0.9774, 0.7814, 0.8371, 0.8473, 0.8336, 0.8308, 0.8417, 0.8293, 0.8453, 0.8459, 0.03789, 0.6323, 0.03789, 0.6592, 0.02988, 0.6661, 0.02988, 0.6392, 0.1165, 0.6864, 0.1713, 0.6894, 0.1633, 0.6963, 0.1085, 0.6933, 0.3118, 0.9831, 0.3118, 0.8905, 0.5298, 0.8905, 0.5298, 0.9831, 0.3468, 0.5246, 0.3468, 0.6277, 0.3399, 0.6356, 0.3399, 0.5168, 0.4688, 0.6277, 0.4688, 0.5246, 0.4757, 0.5168, 0.4757, 0.6356, 0.3468, 0.6277, 0.4688, 0.6277, 0.4757, 0.6356, 0.3399, 0.6356])
me_cube_001.materials.append(mat_car)
me_cube_001.materials.append(mat_window)
me_cube_001.update()
arm_armature_001 = bpy.data.armatures.new('Armature.001')  # bones are not reproduced
arm_metarig = bpy.data.armatures.new('metarig')  # bones are not reproduced

# ---- objects
ob_front_tires = bpy.data.objects.new('front tires', me_circle)
ob_mirror = bpy.data.objects.new('mirror', me_cube_005)
ob_gazoz = bpy.data.objects.new('gazoz', me_cylinder)
ob_gazoz_2 = bpy.data.objects.new('gazoz 2', me_cylinder_001)
ob_lights = bpy.data.objects.new('lights', me_cube_006)
ob_armature = bpy.data.objects.new('Armature', arm_armature_001)
ob_car_001 = bpy.data.objects.new('car.001', me_cube_001)
ob_camera = bpy.data.objects.new('Camera', cam_camera)
ob_empty = bpy.data.objects.new('Empty', None)
ob_empty_001 = bpy.data.objects.new('Empty.001', None)
ob_empty_002 = bpy.data.objects.new('Empty.002', None)
ob_empty_003 = bpy.data.objects.new('Empty.003', None)
ob_metarig = bpy.data.objects.new('metarig', arm_metarig)

# ---- transforms, parenting, visibility, modifiers, constraints
ob_front_tires.parent = ob_car_001
ob_front_tires.location = (0.0, 0.0, 0.0)
_m = ob_front_tires.modifiers.new('Mirror', 'MIRROR')
_m.use_axis = (False, True, False)
_m = ob_front_tires.modifiers.new('Array', 'ARRAY')
_m.relative_offset_displace = (-4.47, 0.0, 0.0)
ob_mirror.parent = ob_car_001
ob_mirror.location = (0.1575, 0.008575, 0.05288)
_m = ob_mirror.modifiers.new('Mirror', 'MIRROR')
_m.use_axis = (False, True, False)
_m.use_clip = True
ob_gazoz.parent = ob_car_001
ob_gazoz.location = (-1.836, 0.2698, 0.2015)
ob_gazoz.scale = (0.3053, 0.3053, 0.3053)
ob_gazoz_2.parent = ob_car_001
ob_gazoz_2.location = (-1.806, 0.0429, 0.1869)
ob_gazoz_2.rotation_euler = (-0.0, 1.571, 0.0)
ob_gazoz_2.scale = (0.05748, 0.05748, 0.1436)
ob_lights.parent = ob_car_001
ob_lights.location = (1.874, 0.0, 0.6777)
_m = ob_lights.modifiers.new('Mirror', 'MIRROR')
_m.use_axis = (False, True, False)
_m = ob_lights.modifiers.new('Armature', 'ARMATURE')
_m.object = ob_armature
ob_armature.location = (1.874, -0.3842, 0.6777)
ob_armature.show_in_front = True
ob_car_001.location = (0.0, 0.0, 0.0)
_m = ob_car_001.modifiers.new('Mirror', 'MIRROR')
_m.use_axis = (False, True, False)
_m.use_clip = True
ob_camera.location = (7.359, -6.926, 4.958)
ob_camera.rotation_euler = (1.109, 0.0, 0.8149)
ob_camera.lock_rotations_4d = False
ob_camera.empty_display_type = 'ARROWS'
ob_camera.color = (0.0, 0.0, 0.0, 0.0)
ob_camera.display_type = 'WIRE'
ob_camera.lineart.crease_threshold = 0.0
ob_empty.location = (-5.616, 6.879, 3.219)
ob_empty.rotation_euler = (1.571, -0.0, 0.0)
ob_empty.empty_display_type = 'IMAGE'
ob_empty.empty_display_size = 5.0
ob_empty_001.location = (5.877, 6.879, 3.219)
ob_empty_001.rotation_euler = (1.571, -0.0, 0.0)
ob_empty_001.empty_display_type = 'IMAGE'
ob_empty_001.empty_display_size = 5.0
ob_empty_002.location = (0.02646, 6.879, 0.6813)
ob_empty_002.rotation_euler = (1.553, -0.0, 0.0)
ob_empty_002.scale = (-0.9467, 0.9467, 0.9467)
ob_empty_002.empty_display_type = 'IMAGE'
ob_empty_002.empty_display_size = 5.0
ob_empty_003.location = (-2.152, 2.361, 2.427)
ob_empty_003.rotation_euler = (1.571, -0.0, 0.7854)
ob_empty_003.scale = (0.5573, 0.5573, 0.5573)
ob_empty_003.empty_display_type = 'IMAGE'
ob_empty_003.empty_display_size = 5.0
ob_metarig.location = (2.581, 0.01918, 0.0)
ob_metarig.rotation_euler = (0.0, -0.0, 1.571)

# ---- collection membership
col_collection.objects.link(ob_front_tires)
col_collection.objects.link(ob_mirror)
col_collection.objects.link(ob_gazoz)
col_collection.objects.link(ob_gazoz_2)
col_collection.objects.link(ob_lights)
col_collection.objects.link(ob_armature)
col_collection.objects.link(ob_car_001)
col_else.objects.link(ob_camera)
col_else.objects.link(ob_empty)
col_else.objects.link(ob_empty_001)
col_else.objects.link(ob_empty_002)
col_else.objects.link(ob_empty_003)
col_else.objects.link(ob_metarig)

# ---- scene / render settings (as saved in the file)
scene.camera = ob_camera
scene.frame_start = 1; scene.frame_end = 250; scene.frame_set(57)
scene.render.engine = 'BLENDER_EEVEE_NEXT'
bpy.context.view_layer.update()

# ---- added for rendering (the .blend has no usable light): sun
light_auto_sun = bpy.data.lights.new('AutoSun', 'SUN')
light_auto_sun.energy = 3.0
light_auto_sun.angle = 0.0523599
ob_auto_sun = bpy.data.objects.new('AutoSun', light_auto_sun)
scene.collection.objects.link(ob_auto_sun)
ob_auto_sun.rotation_euler = (0.872665, 0.174533, 0.523599)
bpy.context.view_layer.update()
